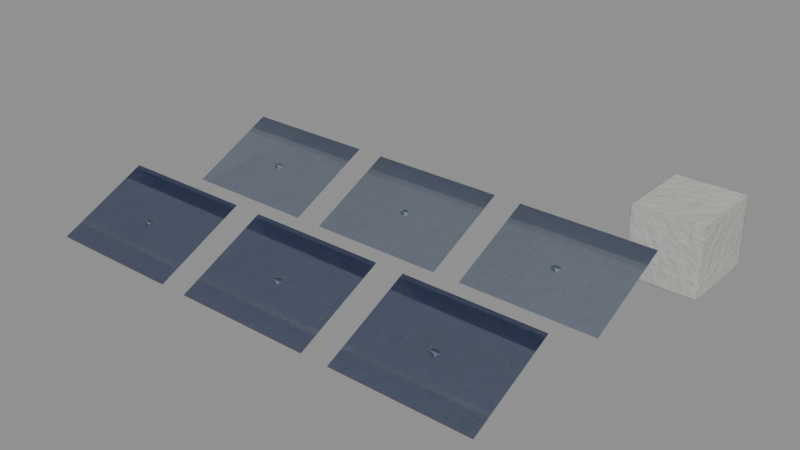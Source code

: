 # Source: building_solar_farm.blend  (saved by Blender 5.2.44; exported with 4.5.12 LTS)
import bpy
from mathutils import Matrix  # noqa: F401  (used for matrix-valued properties, if any)

bpy.ops.wm.read_factory_settings(use_empty=True)
scene = bpy.context.scene
scene.name = 'building_solar_farm'

# ---- materials (node trees are filled in below, after node groups)
mat_steel0_002 = bpy.data.materials.new('steel0.002')
mat_royal1 = bpy.data.materials.new('royal1')
mat_concrete2 = bpy.data.materials.new('concrete2')

# ---- material node trees
mat_steel0_002.use_nodes = True; mat_steel0_002.node_tree.nodes.clear()
_N = mat_steel0_002.node_tree.nodes; _L = mat_steel0_002.node_tree.links
n0 = _N.new('ShaderNodeTexCoord'); n0.name = 'Texture Coordinate'; n0.location = (0, 0)
n1 = _N.new('ShaderNodeOutputMaterial'); n1.name = 'Material Output'; n1.location = (0, 0)
n2 = _N.new('ShaderNodeBsdfPrincipled'); n2.name = 'Principled BSDF'; n2.location = (0, 0)
n2.inputs[0].default_value = (0.3231, 0.3712, 0.4452, 1.0)
n2.inputs[1].default_value = 0.8
n2.inputs[2].default_value = 0.35
n2.inputs[10].default_value = 0.005
n2.inputs[13].default_value = 0.3
n3 = _N.new('ShaderNodeTexNoise'); n3.name = 'Noise Texture'; n3.location = (0, 0)
n3.width = 160
n3.inputs[2].default_value = 40.0
n3.inputs[4].default_value = 0.55
n4 = _N.new('ShaderNodeBump'); n4.name = 'Bump'; n4.location = (0, 0)
n4.inputs[0].default_value = 0.35
n4.inputs[1].default_value = 0.01
n5 = _N.new('ShaderNodeBevel'); n5.name = 'Bevel'; n5.location = (0, 0)
n5.samples = 3
n5.inputs[0].default_value = 0.004
_L.new(n0.outputs[3], n3.inputs[0])
_L.new(n3.outputs[0], n4.inputs[3])
_L.new(n4.outputs[0], n5.inputs[1])
_L.new(n5.outputs[0], n2.inputs[5])
_L.new(n2.outputs[0], n1.inputs[0])
n1.is_active_output = True
mat_royal1.use_nodes = True; mat_royal1.node_tree.nodes.clear()
_N = mat_royal1.node_tree.nodes; _L = mat_royal1.node_tree.links
n0 = _N.new('ShaderNodeTexCoord'); n0.name = 'Texture Coordinate'; n0.location = (0, 0)
n1 = _N.new('ShaderNodeOutputMaterial'); n1.name = 'Material Output'; n1.location = (0, 0)
n2 = _N.new('ShaderNodeBsdfPrincipled'); n2.name = 'Principled BSDF'; n2.location = (0, 0)
n2.inputs[1].default_value = 0.4
n2.inputs[2].default_value = 0.15
n2.inputs[10].default_value = 0.005
n2.inputs[13].default_value = 0.3
n3 = _N.new('ShaderNodeTexNoise'); n3.name = 'Noise Texture'; n3.location = (0, 0)
n3.width = 160
n3.inputs[2].default_value = 12.0
n3.inputs[3].default_value = 3.0
n3.inputs[4].default_value = 0.55
n4 = _N.new('ShaderNodeMapRange'); n4.name = 'Map Range'; n4.location = (0, 0)
n4.inputs[1].default_value = 0.3
n4.inputs[2].default_value = 0.7
n5 = _N.new('ShaderNodeMix'); n5.name = 'Mix'; n5.location = (0, 0)
n5.data_type = 'RGBA'
n5.inputs[6].default_value = (0.01826, 0.06163, 0.2908, 1.0)
n5.inputs[7].default_value = (0.02151, 0.07259, 0.3425, 1.0)
n6 = _N.new('ShaderNodeBevel'); n6.name = 'Bevel'; n6.location = (0, 0)
n6.samples = 3
n6.inputs[0].default_value = 0.005
_L.new(n0.outputs[3], n3.inputs[0])
_L.new(n3.outputs[0], n4.inputs[0])
_L.new(n4.outputs[0], n5.inputs[0])
_L.new(n5.outputs[2], n2.inputs[0])
_L.new(n6.outputs[0], n2.inputs[5])
_L.new(n2.outputs[0], n1.inputs[0])
n1.is_active_output = True
mat_concrete2.use_nodes = True; mat_concrete2.node_tree.nodes.clear()
_N = mat_concrete2.node_tree.nodes; _L = mat_concrete2.node_tree.links
n0 = _N.new('ShaderNodeTexCoord'); n0.name = 'Texture Coordinate'; n0.location = (0, 0)
n1 = _N.new('ShaderNodeOutputMaterial'); n1.name = 'Material Output'; n1.location = (0, 0)
n2 = _N.new('ShaderNodeBsdfPrincipled'); n2.name = 'Principled BSDF'; n2.location = (0, 0)
n2.inputs[2].default_value = 0.9
n2.inputs[10].default_value = 0.005
n2.inputs[13].default_value = 0.3
n3 = _N.new('ShaderNodeTexNoise'); n3.name = 'Noise Texture'; n3.location = (0, 0)
n3.width = 160
n3.inputs[3].default_value = 4.0
n3.inputs[4].default_value = 0.55
n4 = _N.new('ShaderNodeMapRange'); n4.name = 'Map Range'; n4.location = (0, 0)
n4.inputs[1].default_value = 0.3
n4.inputs[2].default_value = 0.7
n5 = _N.new('ShaderNodeMix'); n5.name = 'Mix'; n5.location = (0, 0)
n5.data_type = 'RGBA'
n5.inputs[6].default_value = (0.4478, 0.4478, 0.4218, 1.0)
n5.inputs[7].default_value = (0.5394, 0.5394, 0.5081, 1.0)
n6 = _N.new('ShaderNodeTexNoise'); n6.name = 'Noise Texture.001'; n6.location = (0, 0)
n6.width = 160
n6.inputs[2].default_value = 60.0
n6.inputs[4].default_value = 0.55
n7 = _N.new('ShaderNodeBump'); n7.name = 'Bump'; n7.location = (0, 0)
n7.inputs[0].default_value = 0.35
n7.inputs[1].default_value = 0.01
n8 = _N.new('ShaderNodeBevel'); n8.name = 'Bevel'; n8.location = (0, 0)
n8.samples = 3
n8.inputs[0].default_value = 0.005
_L.new(n0.outputs[3], n3.inputs[0])
_L.new(n3.outputs[0], n4.inputs[0])
_L.new(n4.outputs[0], n5.inputs[0])
_L.new(n0.outputs[3], n6.inputs[0])
_L.new(n5.outputs[2], n2.inputs[0])
_L.new(n6.outputs[0], n7.inputs[3])
_L.new(n7.outputs[0], n8.inputs[1])
_L.new(n8.outputs[0], n2.inputs[5])
_L.new(n2.outputs[0], n1.inputs[0])
n1.is_active_output = True

# ---- meshes
me_m_206 = bpy.data.meshes.new('m.206')
me_m_206.from_pydata([(-0.292, -0.2, 0.04), (-0.2975, -0.1924, 0.04), (-0.2975, -0.1924, 0.07), (-0.292, -0.2, 0.07), (-0.2975, -0.1924, 0.04), (-0.3065, -0.1953, 0.04), (-0.3065, -0.1953, 0.07), (-0.2975, -0.1924, 0.07), (-0.3065, -0.1953, 0.04), (-0.3065, -0.2047, 0.04), (-0.3065, -0.2047, 0.07), (-0.3065, -0.1953, 0.07), (-0.3065, -0.2047, 0.04), (-0.2975, -0.2076, 0.04), (-0.2975, -0.2076, 0.07), (-0.3065, -0.2047, 0.07), (-0.2975, -0.2076, 0.04), (-0.292, -0.2, 0.04), (-0.292, -0.2, 0.07), (-0.2975, -0.2076, 0.07), (-0.2975, -0.2076, 0.04), (-0.3065, -0.2047, 0.04), (-0.3065, -0.1953, 0.04), (-0.2975, -0.1924, 0.04), (-0.292, -0.2, 0.04), (-0.292, -0.2, 0.07), (-0.2975, -0.1924, 0.07), (-0.3065, -0.1953, 0.07), (-0.3065, -0.2047, 0.07), (-0.2975, -0.2076, 0.07), (-0.425, -0.1184, 0.108), (-0.175, -0.1184, 0.108), (-0.175, -0.2816, 0.03196), (-0.425, -0.2816, 0.03196), (-0.292, 0.1, 0.04), (-0.2975, 0.1076, 0.04), (-0.2975, 0.1076, 0.07), (-0.292, 0.1, 0.07), (-0.2975, 0.1076, 0.04), (-0.3065, 0.1047, 0.04), (-0.3065, 0.1047, 0.07), (-0.2975, 0.1076, 0.07), (-0.3065, 0.1047, 0.04), (-0.3065, 0.0953, 0.04), (-0.3065, 0.0953, 0.07), (-0.3065, 0.1047, 0.07), (-0.3065, 0.0953, 0.04), (-0.2975, 0.09239, 0.04), (-0.2975, 0.09239, 0.07), (-0.3065, 0.0953, 0.07), (-0.2975, 0.09239, 0.04), (-0.292, 0.1, 0.04), (-0.292, 0.1, 0.07), (-0.2975, 0.09239, 0.07), (-0.2975, 0.09239, 0.04), (-0.3065, 0.0953, 0.04), (-0.3065, 0.1047, 0.04), (-0.2975, 0.1076, 0.04), (-0.292, 0.1, 0.04), (-0.292, 0.1, 0.07), (-0.2975, 0.1076, 0.07), (-0.3065, 0.1047, 0.07), (-0.3065, 0.0953, 0.07), (-0.2975, 0.09239, 0.07), (-0.425, 0.1816, 0.108), (-0.175, 0.1816, 0.108), (-0.175, 0.01843, 0.03196), (-0.425, 0.01843, 0.03196), (0.008, -0.2, 0.04), (0.002472, -0.1924, 0.04), (0.002472, -0.1924, 0.07), (0.008, -0.2, 0.07), (0.002472, -0.1924, 0.04), (-0.006472, -0.1953, 0.04), (-0.006472, -0.1953, 0.07), (0.002472, -0.1924, 0.07), (-0.006472, -0.1953, 0.04), (-0.006472, -0.2047, 0.04), (-0.006472, -0.2047, 0.07), (-0.006472, -0.1953, 0.07), (-0.006472, -0.2047, 0.04), (0.002472, -0.2076, 0.04), (0.002472, -0.2076, 0.07), (-0.006472, -0.2047, 0.07), (0.002472, -0.2076, 0.04), (0.008, -0.2, 0.04), (0.008, -0.2, 0.07), (0.002472, -0.2076, 0.07), (0.002472, -0.2076, 0.04), (-0.006472, -0.2047, 0.04), (-0.006472, -0.1953, 0.04), (0.002472, -0.1924, 0.04), (0.008, -0.2, 0.04), (0.008, -0.2, 0.07), (0.002472, -0.1924, 0.07), (-0.006472, -0.1953, 0.07), (-0.006472, -0.2047, 0.07), (0.002472, -0.2076, 0.07), (-0.125, -0.1184, 0.108), (0.125, -0.1184, 0.108), (0.125, -0.2816, 0.03196), (-0.125, -0.2816, 0.03196), (0.008, 0.1, 0.04), (0.002472, 0.1076, 0.04), (0.002472, 0.1076, 0.07), (0.008, 0.1, 0.07), (0.002472, 0.1076, 0.04), (-0.006472, 0.1047, 0.04), (-0.006472, 0.1047, 0.07), (0.002472, 0.1076, 0.07), (-0.006472, 0.1047, 0.04), (-0.006472, 0.0953, 0.04), (-0.006472, 0.0953, 0.07), (-0.006472, 0.1047, 0.07), (-0.006472, 0.0953, 0.04), (0.002472, 0.09239, 0.04), (0.002472, 0.09239, 0.07), (-0.006472, 0.0953, 0.07), (0.002472, 0.09239, 0.04), (0.008, 0.1, 0.04), (0.008, 0.1, 0.07), (0.002472, 0.09239, 0.07), (0.002472, 0.09239, 0.04), (-0.006472, 0.0953, 0.04), (-0.006472, 0.1047, 0.04), (0.002472, 0.1076, 0.04), (0.008, 0.1, 0.04), (0.008, 0.1, 0.07), (0.002472, 0.1076, 0.07), (-0.006472, 0.1047, 0.07), (-0.006472, 0.0953, 0.07), (0.002472, 0.09239, 0.07), (-0.125, 0.1816, 0.108), (0.125, 0.1816, 0.108), (0.125, 0.01843, 0.03196), (-0.125, 0.01843, 0.03196), (0.308, -0.2, 0.04), (0.3025, -0.1924, 0.04), (0.3025, -0.1924, 0.07), (0.308, -0.2, 0.07), (0.3025, -0.1924, 0.04), (0.2935, -0.1953, 0.04), (0.2935, -0.1953, 0.07), (0.3025, -0.1924, 0.07), (0.2935, -0.1953, 0.04), (0.2935, -0.2047, 0.04), (0.2935, -0.2047, 0.07), (0.2935, -0.1953, 0.07), (0.2935, -0.2047, 0.04), (0.3025, -0.2076, 0.04), (0.3025, -0.2076, 0.07), (0.2935, -0.2047, 0.07), (0.3025, -0.2076, 0.04), (0.308, -0.2, 0.04), (0.308, -0.2, 0.07), (0.3025, -0.2076, 0.07), (0.3025, -0.2076, 0.04), (0.2935, -0.2047, 0.04), (0.2935, -0.1953, 0.04), (0.3025, -0.1924, 0.04), (0.308, -0.2, 0.04), (0.308, -0.2, 0.07), (0.3025, -0.1924, 0.07), (0.2935, -0.1953, 0.07), (0.2935, -0.2047, 0.07), (0.3025, -0.2076, 0.07), (0.175, -0.1184, 0.108), (0.425, -0.1184, 0.108), (0.425, -0.2816, 0.03196), (0.175, -0.2816, 0.03196), (0.308, 0.1, 0.04), (0.3025, 0.1076, 0.04), (0.3025, 0.1076, 0.07), (0.308, 0.1, 0.07), (0.3025, 0.1076, 0.04), (0.2935, 0.1047, 0.04), (0.2935, 0.1047, 0.07), (0.3025, 0.1076, 0.07), (0.2935, 0.1047, 0.04), (0.2935, 0.0953, 0.04), (0.2935, 0.0953, 0.07), (0.2935, 0.1047, 0.07), (0.2935, 0.0953, 0.04), (0.3025, 0.09239, 0.04), (0.3025, 0.09239, 0.07), (0.2935, 0.0953, 0.07), (0.3025, 0.09239, 0.04), (0.308, 0.1, 0.04), (0.308, 0.1, 0.07), (0.3025, 0.09239, 0.07), (0.3025, 0.09239, 0.04), (0.2935, 0.0953, 0.04), (0.2935, 0.1047, 0.04), (0.3025, 0.1076, 0.04), (0.308, 0.1, 0.04), (0.308, 0.1, 0.07), (0.3025, 0.1076, 0.07), (0.2935, 0.1047, 0.07), (0.2935, 0.0953, 0.07), (0.3025, 0.09239, 0.07), (0.175, 0.1816, 0.108), (0.425, 0.1816, 0.108), (0.425, 0.01843, 0.03196), (0.175, 0.01843, 0.03196)], [], [(0, 1, 2, 3), (4, 5, 6, 7), (8, 9, 10, 11), (12, 13, 14, 15), (16, 17, 18, 19), (20, 21, 22, 23, 24), (25, 26, 27, 28, 29), (30, 31, 32, 33), (34, 35, 36, 37), (38, 39, 40, 41), (42, 43, 44, 45), (46, 47, 48, 49), (50, 51, 52, 53), (54, 55, 56, 57, 58), (59, 60, 61, 62, 63), (64, 65, 66, 67), (68, 69, 70, 71), (72, 73, 74, 75), (76, 77, 78, 79), (80, 81, 82, 83), (84, 85, 86, 87), (88, 89, 90, 91, 92), (93, 94, 95, 96, 97), (98, 99, 100, 101), (102, 103, 104, 105), (106, 107, 108, 109), (110, 111, 112, 113), (114, 115, 116, 117), (118, 119, 120, 121), (122, 123, 124, 125, 126), (127, 128, 129, 130, 131), (132, 133, 134, 135), (136, 137, 138, 139), (140, 141, 142, 143), (144, 145, 146, 147), (148, 149, 150, 151), (152, 153, 154, 155), (156, 157, 158, 159, 160), (161, 162, 163, 164, 165), (166, 167, 168, 169), (170, 171, 172, 173), (174, 175, 176, 177), (178, 179, 180, 181), (182, 183, 184, 185), (186, 187, 188, 189), (190, 191, 192, 193, 194), (195, 196, 197, 198, 199), (200, 201, 202, 203)])
me_m_206.polygons.foreach_set('use_smooth', [1, 1, 1, 1, 1, 0, 0, 0, 1, 1, 1, 1, 1, 0, 0, 0, 1, 1, 1, 1, 1, 0, 0, 0, 1, 1, 1, 1, 1, 0, 0, 0, 1, 1, 1, 1, 1, 0, 0, 0, 1, 1, 1, 1, 1, 0, 0, 0])
_uv = me_m_206.uv_layers.new(name='UVMap')
_uv.uv.foreach_set('vector', [0.04, -0.2, 0.04, -0.1924, 0.07, -0.1924, 0.07, -0.2, 0.04, -0.2975, 0.04, -0.3065, 0.07, -0.3065, 0.07, -0.2975, -0.1953, 0.04, -0.2047, 0.04, -0.2047, 0.07, -0.1953, 0.07, 0.04, -0.3065, 0.04, -0.2975, 0.07, -0.2975, 0.07, -0.3065, 0.04, -0.2076, 0.04, -0.2, 0.07, -0.2, 0.07, -0.2076, -0.2975, -0.2076, -0.3065, -0.2047, -0.3065, -0.1953, -0.2975, -0.1924, -0.292, -0.2, -0.2, -0.292, -0.1924, -0.2975, -0.1953, -0.3065, -0.2047, -0.3065, -0.2076, -0.2975, -0.425, -0.1184, -0.175, -0.1184, -0.175, -0.2816, -0.425, -0.2816, 0.04, 0.1, 0.04, 0.1076, 0.07, 0.1076, 0.07, 0.1, 0.04, -0.2975, 0.04, -0.3065, 0.07, -0.3065, 0.07, -0.2975, 0.1047, 0.04, 0.0953, 0.04, 0.0953, 0.07, 0.1047, 0.07, 0.04, -0.3065, 0.04, -0.2975, 0.07, -0.2975, 0.07, -0.3065, 0.04, 0.09239, 0.04, 0.1, 0.07, 0.1, 0.07, 0.09239, -0.2975, 0.09239, -0.3065, 0.0953, -0.3065, 0.1047, -0.2975, 0.1076, -0.292, 0.1, 0.1, -0.292, 0.1076, -0.2975, 0.1047, -0.3065, 0.0953, -0.3065, 0.09239, -0.2975, -0.425, 0.1816, -0.175, 0.1816, -0.175, 0.01843, -0.425, 0.01843, 0.04, -0.2, 0.04, -0.1924, 0.07, -0.1924, 0.07, -0.2, 0.04, 0.002472, 0.04, -0.006472, 0.07, -0.006472, 0.07, 0.002472, -0.1953, 0.04, -0.2047, 0.04, -0.2047, 0.07, -0.1953, 0.07, 0.04, -0.006472, 0.04, 0.002472, 0.07, 0.002472, 0.07, -0.006472, 0.04, -0.2076, 0.04, -0.2, 0.07, -0.2, 0.07, -0.2076, 0.002472, -0.2076, -0.006472, -0.2047, -0.006472, -0.1953, 0.002472, -0.1924, 0.008, -0.2, -0.2, 0.008, -0.1924, 0.002472, -0.1953, -0.006472, -0.2047, -0.006472, -0.2076, 0.002472, -0.125, -0.1184, 0.125, -0.1184, 0.125, -0.2816, -0.125, -0.2816, 0.04, 0.1, 0.04, 0.1076, 0.07, 0.1076, 0.07, 0.1, 0.04, 0.002472, 0.04, -0.006472, 0.07, -0.006472, 0.07, 0.002472, 0.1047, 0.04, 0.0953, 0.04, 0.0953, 0.07, 0.1047, 0.07, 0.04, -0.006472, 0.04, 0.002472, 0.07, 0.002472, 0.07, -0.006472, 0.04, 0.09239, 0.04, 0.1, 0.07, 0.1, 0.07, 0.09239, 0.002472, 0.09239, -0.006472, 0.0953, -0.006472, 0.1047, 0.002472, 0.1076, 0.008, 0.1, 0.1, 0.008, 0.1076, 0.002472, 0.1047, -0.006472, 0.0953, -0.006472, 0.09239, 0.002472, -0.125, 0.1816, 0.125, 0.1816, 0.125, 0.01843, -0.125, 0.01843, 0.04, -0.2, 0.04, -0.1924, 0.07, -0.1924, 0.07, -0.2, 0.04, 0.3025, 0.04, 0.2935, 0.07, 0.2935, 0.07, 0.3025, -0.1953, 0.04, -0.2047, 0.04, -0.2047, 0.07, -0.1953, 0.07, 0.04, 0.2935, 0.04, 0.3025, 0.07, 0.3025, 0.07, 0.2935, 0.04, -0.2076, 0.04, -0.2, 0.07, -0.2, 0.07, -0.2076, 0.3025, -0.2076, 0.2935, -0.2047, 0.2935, -0.1953, 0.3025, -0.1924, 0.308, -0.2, -0.2, 0.308, -0.1924, 0.3025, -0.1953, 0.2935, -0.2047, 0.2935, -0.2076, 0.3025, 0.175, -0.1184, 0.425, -0.1184, 0.425, -0.2816, 0.175, -0.2816, 0.04, 0.1, 0.04, 0.1076, 0.07, 0.1076, 0.07, 0.1, 0.04, 0.3025, 0.04, 0.2935, 0.07, 0.2935, 0.07, 0.3025, 0.1047, 0.04, 0.0953, 0.04, 0.0953, 0.07, 0.1047, 0.07, 0.04, 0.2935, 0.04, 0.3025, 0.07, 0.3025, 0.07, 0.2935, 0.04, 0.09239, 0.04, 0.1, 0.07, 0.1, 0.07, 0.09239, 0.3025, 0.09239, 0.2935, 0.0953, 0.2935, 0.1047, 0.3025, 0.1076, 0.308, 0.1, 0.1, 0.308, 0.1076, 0.3025, 0.1047, 0.2935, 0.0953, 0.2935, 0.09239, 0.3025, 0.175, 0.1816, 0.425, 0.1816, 0.425, 0.01843, 0.175, 0.01843])
me_m_206.materials.append(mat_steel0_002)
me_m_206.update()
me_m_207 = bpy.data.meshes.new('m.207')
me_m_207.from_pydata([(-0.425, -0.2816, 0.03196), (-0.175, -0.2816, 0.03196), (-0.175, -0.1184, 0.108), (-0.425, -0.1184, 0.108), (-0.425, 0.01843, 0.03196), (-0.175, 0.01843, 0.03196), (-0.175, 0.1816, 0.108), (-0.425, 0.1816, 0.108), (-0.125, -0.2816, 0.03196), (0.125, -0.2816, 0.03196), (0.125, -0.1184, 0.108), (-0.125, -0.1184, 0.108), (-0.125, 0.01843, 0.03196), (0.125, 0.01843, 0.03196), (0.125, 0.1816, 0.108), (-0.125, 0.1816, 0.108), (0.175, -0.2816, 0.03196), (0.425, -0.2816, 0.03196), (0.425, -0.1184, 0.108), (0.175, -0.1184, 0.108), (0.175, 0.01843, 0.03196), (0.425, 0.01843, 0.03196), (0.425, 0.1816, 0.108), (0.175, 0.1816, 0.108)], [], [(0, 1, 2, 3), (4, 5, 6, 7), (8, 9, 10, 11), (12, 13, 14, 15), (16, 17, 18, 19), (20, 21, 22, 23)])
_uv = me_m_207.uv_layers.new(name='UVMap')
_uv.uv.foreach_set('vector', [-0.425, -0.2816, -0.175, -0.2816, -0.175, -0.1184, -0.425, -0.1184, -0.425, 0.01843, -0.175, 0.01843, -0.175, 0.1816, -0.425, 0.1816, -0.125, -0.2816, 0.125, -0.2816, 0.125, -0.1184, -0.125, -0.1184, -0.125, 0.01843, 0.125, 0.01843, 0.125, 0.1816, -0.125, 0.1816, 0.175, -0.2816, 0.425, -0.2816, 0.425, -0.1184, 0.175, -0.1184, 0.175, 0.01843, 0.425, 0.01843, 0.425, 0.1816, 0.175, 0.1816])
me_m_207.materials.append(mat_royal1)
me_m_207.update()
me_m_208 = bpy.data.meshes.new('m.208')
me_m_208.from_pydata([(0.335, 0.255, 0.0), (0.465, 0.255, 0.0), (0.465, 0.255, 0.13), (0.335, 0.255, 0.13), (0.465, 0.255, 0.0), (0.465, 0.405, 0.0), (0.465, 0.405, 0.13), (0.465, 0.255, 0.13), (0.465, 0.405, 0.0), (0.335, 0.405, 0.0), (0.335, 0.405, 0.13), (0.465, 0.405, 0.13), (0.335, 0.405, 0.0), (0.335, 0.255, 0.0), (0.335, 0.255, 0.13), (0.335, 0.405, 0.13), (0.335, 0.405, 0.0), (0.465, 0.405, 0.0), (0.465, 0.255, 0.0), (0.335, 0.255, 0.0), (0.335, 0.255, 0.13), (0.465, 0.255, 0.13), (0.465, 0.405, 0.13), (0.335, 0.405, 0.13)], [], [(0, 1, 2, 3), (4, 5, 6, 7), (8, 9, 10, 11), (12, 13, 14, 15), (16, 17, 18, 19), (20, 21, 22, 23)])
_uv = me_m_208.uv_layers.new(name='UVMap')
_uv.uv.foreach_set('vector', [0.335, 0.0, 0.465, 0.0, 0.465, 0.13, 0.335, 0.13, 0.255, 0.0, 0.405, 0.0, 0.405, 0.13, 0.255, 0.13, 0.465, 0.0, 0.335, 0.0, 0.335, 0.13, 0.465, 0.13, 0.405, 0.0, 0.255, 0.0, 0.255, 0.13, 0.405, 0.13, 0.335, 0.405, 0.465, 0.405, 0.465, 0.255, 0.335, 0.255, 0.335, 0.255, 0.465, 0.255, 0.465, 0.405, 0.335, 0.405])
me_m_208.materials.append(mat_concrete2)
me_m_208.update()

# ---- objects
ob_building_solar_farm_steel0_002_00 = bpy.data.objects.new('building_solar_farm_steel0.002_00', me_m_206)
ob_building_solar_farm_royal1_01 = bpy.data.objects.new('building_solar_farm_royal1_01', me_m_207)
ob_building_solar_farm_concrete2_02 = bpy.data.objects.new('building_solar_farm_concrete2_02', me_m_208)
ob_building_solar_farm = bpy.data.objects.new('building_solar_farm', None)

# ---- transforms, parenting, visibility, modifiers, constraints
ob_building_solar_farm_steel0_002_00.parent = ob_building_solar_farm
ob_building_solar_farm_steel0_002_00.location = (0.0, 0.0, 0.0)
ob_building_solar_farm_royal1_01.parent = ob_building_solar_farm
ob_building_solar_farm_royal1_01.location = (0.0, 0.0, 0.0)
ob_building_solar_farm_concrete2_02.parent = ob_building_solar_farm
ob_building_solar_farm_concrete2_02.location = (0.0, 0.0, 0.0)
ob_building_solar_farm.location = (0.0, 0.0, 0.0)

# ---- collection membership
scene.collection.objects.link(ob_building_solar_farm_steel0_002_00)
scene.collection.objects.link(ob_building_solar_farm_royal1_01)
scene.collection.objects.link(ob_building_solar_farm_concrete2_02)
scene.collection.objects.link(ob_building_solar_farm)

# ---- scene / render settings (as saved in the file)
scene.frame_start = 1; scene.frame_end = 250; scene.frame_set(1)
scene.render.engine = 'BLENDER_EEVEE_NEXT'
scene.render.image_settings.exr_codec = 'NONE'
scene.render.use_bake_clear = False
scene.render.bake_margin = 0
scene.render.bake_bias = 0.0
scene.render.bake_samples = 0
scene.render.simplify_subdivision_render = 0
scene.render.simplify_child_particles_render = 0.0
scene.render.compositor_device = 'GPU'
scene.eevee.use_volume_custom_range = False
scene.eevee.gtao_distance = 0.0
scene.eevee.use_fast_gi = False
scene.eevee.fast_gi_thickness_near = 0.1
scene.eevee.fast_gi_thickness_far = 0.0
scene.eevee.ray_tracing_options.screen_trace_thickness = 0.1
bpy.context.view_layer.update()

# ---- added for rendering (the .blend has no active camera and no usable light): camera, sun + grey world if the file has none
cam_auto = bpy.data.cameras.new('AutoCamera')
cam_auto.lens = 50.0
cam_auto.sensor_width = 36.0
cam_auto.clip_end = 1000.0
ob_auto_camera = bpy.data.objects.new('AutoCamera', cam_auto)
scene.collection.objects.link(ob_auto_camera)
ob_auto_camera.location = (1.06693, -1.19459, 0.90254)
ob_auto_camera.rotation_euler = (1.09748, -7.21219e-08, 0.694738)
scene.camera = ob_auto_camera
light_auto_sun = bpy.data.lights.new('AutoSun', 'SUN')
light_auto_sun.energy = 3.0
light_auto_sun.angle = 0.0523599
ob_auto_sun = bpy.data.objects.new('AutoSun', light_auto_sun)
scene.collection.objects.link(ob_auto_sun)
ob_auto_sun.rotation_euler = (0.872665, 0.174533, 0.523599)
if scene.world is None:
    world_auto = bpy.data.worlds.new('AutoWorld')
    world_auto.color = (0.3, 0.3, 0.3)
    scene.world = world_auto
bpy.context.view_layer.update()
